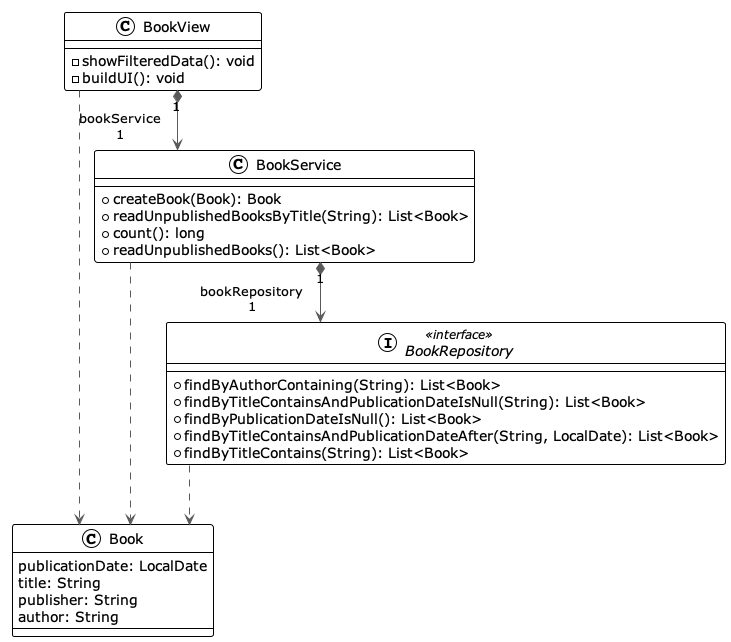

The diagram above was rendered by PlantUML. Its source (embedded in the PNG):
@startuml

!theme plain
top to bottom direction
skinparam linetype ortho

class Book {
   publicationDate: LocalDate
   title: String
   publisher: String
   author: String
}
interface BookRepository << interface >> {
  + findByAuthorContaining(String): List<Book>
  + findByTitleContainsAndPublicationDateIsNull(String): List<Book>
  + findByPublicationDateIsNull(): List<Book>
  + findByTitleContainsAndPublicationDateAfter(String, LocalDate): List<Book>
  + findByTitleContains(String): List<Book>
}
class BookService {
  + createBook(Book): Book
  + readUnpublishedBooksByTitle(String): List<Book>
  + count(): long
  + readUnpublishedBooks(): List<Book>
}
class BookView {
  - showFilteredData(): void
  - buildUI(): void
}

BookRepository  -[#595959,dashed]->  Book           
BookService     -[#595959,dashed]->  Book           
BookService    "1" *-[#595959,plain]-> "bookRepository\n1" BookRepository 
BookView        -[#595959,dashed]->  Book           
BookView       "1" *-[#595959,plain]-> "bookService\n1" BookService    
@enduml